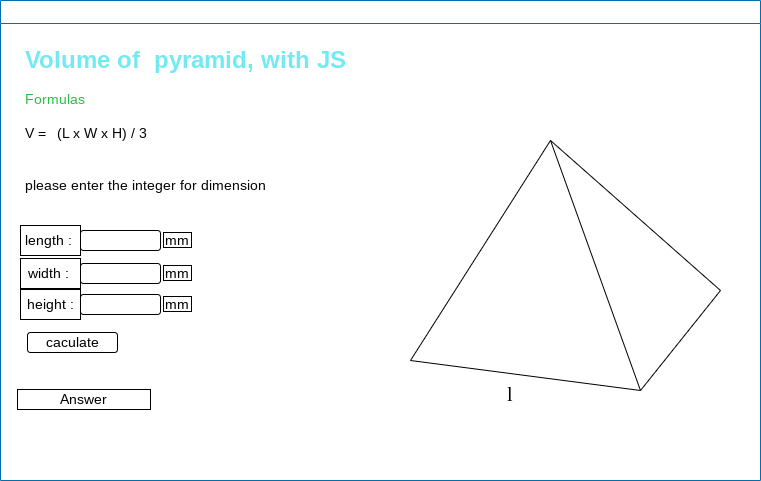

The diagram above was exported from draw.io. Its source (the exported page's mxGraphModel, read from the mxfile embedded in the PNG):
<mxGraphModel dx="626" dy="525" grid="1" gridSize="10" guides="1" tooltips="1" connect="1" arrows="1" fold="1" page="1" pageScale="1" pageWidth="850" pageHeight="1100" math="0" shadow="0">
  <root>
    <mxCell id="0" />
    <mxCell id="1" parent="0" />
    <mxCell id="7" value="http://ics2o.mths.ca" style="swimlane;whiteSpace=wrap;html=1;fillColor=none;fontColor=#ffffff;strokeColor=#006EAF;" parent="1" vertex="1">
      <mxGeometry x="50" y="70" width="760" height="480" as="geometry">
        <mxRectangle x="40" y="40" width="150" height="30" as="alternateBounds" />
      </mxGeometry>
    </mxCell>
    <mxCell id="11" value="&lt;h1&gt;&lt;font color=&quot;#73eaf2&quot;&gt;Volume of&amp;nbsp; pyramid, with JS&lt;/font&gt;&lt;/h1&gt;&lt;div style=&quot;font-size: 14px;&quot;&gt;&lt;font style=&quot;font-size: 14px;&quot; color=&quot;#2ac048&quot;&gt;Formulas&lt;/font&gt;&lt;/div&gt;&lt;div style=&quot;font-size: 14px;&quot;&gt;&lt;font style=&quot;font-size: 14px;&quot; color=&quot;#2ac048&quot;&gt;&lt;br&gt;&lt;/font&gt;&lt;/div&gt;&lt;div style=&quot;font-size: 14px;&quot;&gt;&lt;font style=&quot;font-size: 14px;&quot;&gt;&lt;font color=&quot;#050505&quot;&gt;V =&amp;nbsp;&lt;span style=&quot;white-space: pre;&quot;&gt;&#09;&lt;/span&gt;(L x W x H) / 3&lt;/font&gt;&lt;/font&gt;&lt;/div&gt;&lt;div style=&quot;font-size: 14px;&quot;&gt;&lt;font style=&quot;font-size: 14px;&quot; color=&quot;#2ac048&quot;&gt;&lt;span style=&quot;white-space: pre;&quot;&gt;&lt;font style=&quot;font-size: 14px;&quot;&gt;&#09;&lt;/font&gt;&lt;/span&gt;&lt;br&gt;&lt;/font&gt;&lt;/div&gt;" style="text;html=1;strokeColor=none;fillColor=none;spacing=5;spacingTop=-20;whiteSpace=wrap;overflow=hidden;rounded=0;" parent="7" vertex="1">
      <mxGeometry x="20" y="40" width="390" height="120" as="geometry" />
    </mxCell>
    <mxCell id="13" value="&lt;font color=&quot;#050505&quot;&gt;please enter the integer for dimension&lt;/font&gt;" style="text;html=1;align=center;verticalAlign=middle;whiteSpace=wrap;rounded=0;labelBackgroundColor=none;fontSize=14;fillColor=none;" parent="7" vertex="1">
      <mxGeometry x="20" y="170" width="250" height="30" as="geometry" />
    </mxCell>
    <mxCell id="15" value="" style="rounded=1;whiteSpace=wrap;html=1;labelBackgroundColor=#000000;fontSize=14;fontColor=#000000;labelBorderColor=none;strokeColor=#000000;" parent="7" vertex="1">
      <mxGeometry x="80" y="230" width="80" height="20" as="geometry" />
    </mxCell>
    <mxCell id="19" value="length :&amp;nbsp;" style="text;html=1;strokeColor=#000000;fillColor=none;align=center;verticalAlign=middle;whiteSpace=wrap;rounded=0;labelBackgroundColor=none;fontSize=14;fontColor=#000000;fillStyle=auto;gradientColor=none;glass=0;labelBorderColor=none;" parent="7" vertex="1">
      <mxGeometry x="20" y="225" width="60" height="30" as="geometry" />
    </mxCell>
    <mxCell id="28" value="caculate" style="rounded=1;whiteSpace=wrap;html=1;glass=0;labelBackgroundColor=none;labelBorderColor=none;fillStyle=auto;fontSize=14;fontColor=#000000;fillColor=none;gradientColor=none;strokeColor=#000000;" parent="7" vertex="1">
      <mxGeometry x="27" y="332" width="90" height="20" as="geometry" />
    </mxCell>
    <mxCell id="29" value="Answer" style="text;html=1;strokeColor=#000000;fillColor=none;align=center;verticalAlign=middle;rounded=0;glass=0;labelBackgroundColor=none;labelBorderColor=none;fillStyle=auto;fontSize=14;fontColor=#000000;whiteSpace=wrap;" parent="7" vertex="1">
      <mxGeometry x="17" y="389" width="133" height="20" as="geometry" />
    </mxCell>
    <mxCell id="36" value="l" style="text;html=1;strokeColor=none;fillColor=none;align=center;verticalAlign=middle;whiteSpace=wrap;rounded=0;glass=0;labelBackgroundColor=none;labelBorderColor=none;fillStyle=auto;fontSize=20;fontColor=#000000;fontFamily=Lucida Console;" parent="7" vertex="1">
      <mxGeometry x="480" y="379" width="60" height="30" as="geometry" />
    </mxCell>
    <mxCell id="21" value="" style="rounded=1;whiteSpace=wrap;html=1;labelBackgroundColor=#000000;fontSize=14;fontColor=#000000;fillColor=none;strokeColor=#000000;" parent="1" vertex="1">
      <mxGeometry x="130" y="333" width="80" height="20" as="geometry" />
    </mxCell>
    <mxCell id="22" value="width :&amp;nbsp;" style="text;html=1;strokeColor=#000000;fillColor=none;align=center;verticalAlign=middle;whiteSpace=wrap;rounded=0;labelBackgroundColor=none;fontSize=14;fontColor=#000000;fillStyle=auto;gradientColor=none;glass=0;labelBorderColor=none;" parent="1" vertex="1">
      <mxGeometry x="70" y="328" width="60" height="30" as="geometry" />
    </mxCell>
    <mxCell id="23" value="" style="rounded=1;whiteSpace=wrap;html=1;labelBackgroundColor=#000000;fontSize=14;fontColor=#000000;fillColor=none;strokeColor=#000000;" parent="1" vertex="1">
      <mxGeometry x="130" y="364" width="80" height="20" as="geometry" />
    </mxCell>
    <mxCell id="24" value="height :" style="text;html=1;strokeColor=#000000;fillColor=none;align=center;verticalAlign=middle;whiteSpace=wrap;rounded=0;labelBackgroundColor=none;fontSize=14;fontColor=#000000;fillStyle=auto;gradientColor=none;glass=0;labelBorderColor=none;" parent="1" vertex="1">
      <mxGeometry x="70" y="359" width="60" height="30" as="geometry" />
    </mxCell>
    <mxCell id="25" value="mm" style="text;html=1;align=center;verticalAlign=middle;whiteSpace=wrap;rounded=0;labelBackgroundColor=none;fontSize=14;fillStyle=auto;glass=0;labelBorderColor=none;fontColor=#000000;strokeColor=#000000;" parent="1" vertex="1">
      <mxGeometry x="213" y="302" width="28" height="15" as="geometry" />
    </mxCell>
    <mxCell id="26" value="mm" style="text;html=1;strokeColor=#000000;fillColor=none;align=center;verticalAlign=middle;whiteSpace=wrap;rounded=0;labelBackgroundColor=none;fontSize=14;fontColor=#000000;fillStyle=auto;gradientColor=none;glass=0;labelBorderColor=none;" parent="1" vertex="1">
      <mxGeometry x="213" y="335" width="28" height="15" as="geometry" />
    </mxCell>
    <mxCell id="27" value="mm" style="text;html=1;strokeColor=#000000;fillColor=none;align=center;verticalAlign=middle;whiteSpace=wrap;rounded=0;labelBackgroundColor=none;fontSize=14;fontColor=#000000;fillStyle=auto;gradientColor=none;glass=0;labelBorderColor=none;" parent="1" vertex="1">
      <mxGeometry x="213" y="366" width="28" height="15" as="geometry" />
    </mxCell>
    <mxCell id="30" value="" style="endArrow=none;html=1;fontSize=14;fontColor=#000000;strokeColor=#000000;" parent="1" edge="1">
      <mxGeometry width="50" height="50" relative="1" as="geometry">
        <mxPoint x="460" y="430" as="sourcePoint" />
        <mxPoint x="600" y="210" as="targetPoint" />
      </mxGeometry>
    </mxCell>
    <mxCell id="32" value="" style="endArrow=none;html=1;fontSize=14;fontColor=#000000;strokeColor=#000000;" parent="1" edge="1">
      <mxGeometry width="50" height="50" relative="1" as="geometry">
        <mxPoint x="460" y="430" as="sourcePoint" />
        <mxPoint x="690" y="460" as="targetPoint" />
      </mxGeometry>
    </mxCell>
    <mxCell id="33" value="" style="endArrow=none;html=1;fontSize=14;fontColor=#000000;strokeColor=#000000;" parent="1" edge="1">
      <mxGeometry width="50" height="50" relative="1" as="geometry">
        <mxPoint x="690" y="460" as="sourcePoint" />
        <mxPoint x="600" y="210" as="targetPoint" />
      </mxGeometry>
    </mxCell>
    <mxCell id="34" value="" style="endArrow=none;html=1;fontSize=14;fontColor=#000000;strokeColor=#000000;" parent="1" edge="1">
      <mxGeometry width="50" height="50" relative="1" as="geometry">
        <mxPoint x="690" y="460" as="sourcePoint" />
        <mxPoint x="770" y="360" as="targetPoint" />
      </mxGeometry>
    </mxCell>
    <mxCell id="35" value="" style="endArrow=none;html=1;fontSize=14;fontColor=#000000;strokeColor=#000000;" parent="1" edge="1">
      <mxGeometry width="50" height="50" relative="1" as="geometry">
        <mxPoint x="770" y="360" as="sourcePoint" />
        <mxPoint x="600" y="210" as="targetPoint" />
      </mxGeometry>
    </mxCell>
  </root>
</mxGraphModel>